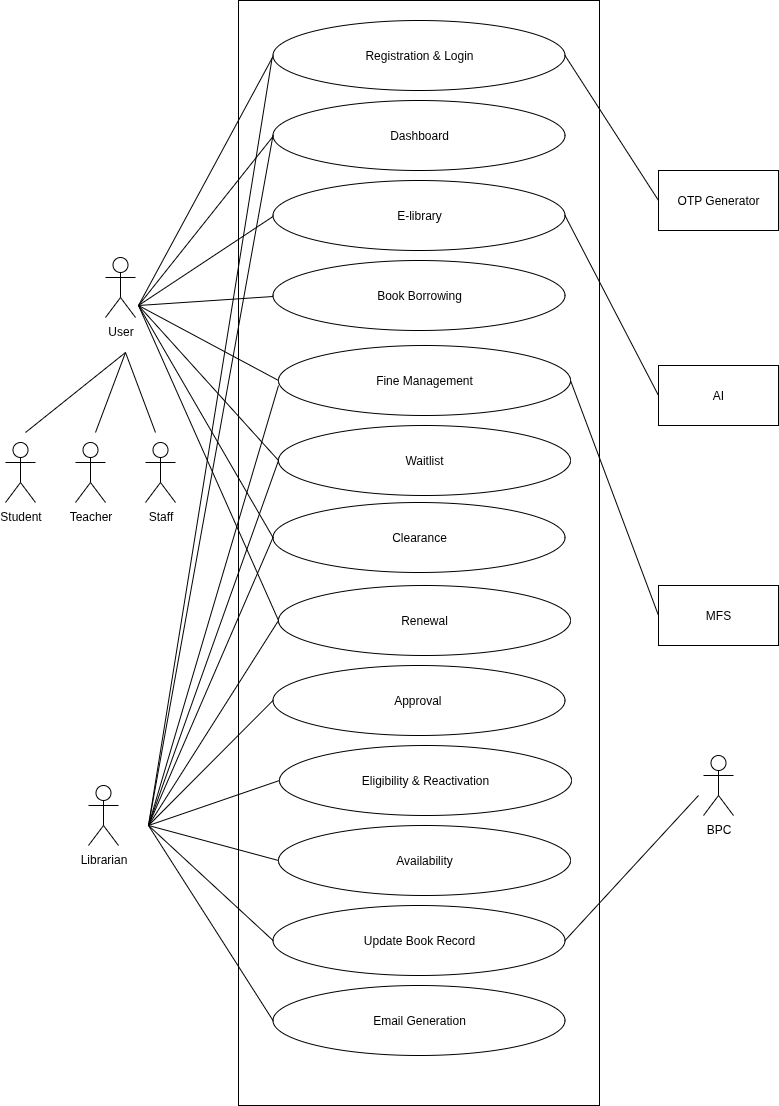

The diagram above was exported from draw.io. Its source (the exported page's mxGraphModel, read from the mxfile embedded in the PNG):
<mxGraphModel dx="1463" dy="751" grid="1" gridSize="10" guides="1" tooltips="1" connect="1" arrows="1" fold="1" page="1" pageScale="1" pageWidth="850" pageHeight="1100" math="0" shadow="0">
  <root>
    <mxCell id="0" />
    <mxCell id="1" parent="0" />
    <mxCell id="DyhFb0hyhg0E-YUhOv8k-1" value="" style="rounded=0;whiteSpace=wrap;html=1;" parent="1" vertex="1">
      <mxGeometry x="260" y="55" width="361" height="1105" as="geometry" />
    </mxCell>
    <mxCell id="DyhFb0hyhg0E-YUhOv8k-2" value="Registration &amp;amp; Login" style="ellipse;whiteSpace=wrap;html=1;" parent="1" vertex="1">
      <mxGeometry x="294.5" y="75" width="292" height="70" as="geometry" />
    </mxCell>
    <mxCell id="DyhFb0hyhg0E-YUhOv8k-3" value="Dashboard" style="ellipse;whiteSpace=wrap;html=1;" parent="1" vertex="1">
      <mxGeometry x="294.5" y="155" width="292" height="70" as="geometry" />
    </mxCell>
    <mxCell id="DyhFb0hyhg0E-YUhOv8k-4" value="E-library" style="ellipse;whiteSpace=wrap;html=1;" parent="1" vertex="1">
      <mxGeometry x="294.5" y="235" width="292" height="70" as="geometry" />
    </mxCell>
    <mxCell id="DyhFb0hyhg0E-YUhOv8k-5" value="Book Borrowing" style="ellipse;whiteSpace=wrap;html=1;" parent="1" vertex="1">
      <mxGeometry x="294.5" y="315" width="292" height="70" as="geometry" />
    </mxCell>
    <mxCell id="DyhFb0hyhg0E-YUhOv8k-6" value="Approval&amp;nbsp;" style="ellipse;whiteSpace=wrap;html=1;" parent="1" vertex="1">
      <mxGeometry x="294.5" y="720" width="292" height="70" as="geometry" />
    </mxCell>
    <mxCell id="DyhFb0hyhg0E-YUhOv8k-7" value="Eligibility &amp;amp; Reactivation" style="ellipse;whiteSpace=wrap;html=1;" parent="1" vertex="1">
      <mxGeometry x="301" y="800" width="292" height="70" as="geometry" />
    </mxCell>
    <mxCell id="DyhFb0hyhg0E-YUhOv8k-9" value="Availability" style="ellipse;whiteSpace=wrap;html=1;" parent="1" vertex="1">
      <mxGeometry x="300" y="880" width="292" height="70" as="geometry" />
    </mxCell>
    <mxCell id="DyhFb0hyhg0E-YUhOv8k-10" value="Waitlist" style="ellipse;whiteSpace=wrap;html=1;" parent="1" vertex="1">
      <mxGeometry x="300" y="480" width="292" height="70" as="geometry" />
    </mxCell>
    <mxCell id="DyhFb0hyhg0E-YUhOv8k-11" value="Fine Management" style="ellipse;whiteSpace=wrap;html=1;" parent="1" vertex="1">
      <mxGeometry x="300" y="400" width="292" height="70" as="geometry" />
    </mxCell>
    <mxCell id="DyhFb0hyhg0E-YUhOv8k-12" value="Renewal" style="ellipse;whiteSpace=wrap;html=1;" parent="1" vertex="1">
      <mxGeometry x="300" y="640" width="292" height="70" as="geometry" />
    </mxCell>
    <mxCell id="DyhFb0hyhg0E-YUhOv8k-15" value="Clearance" style="ellipse;whiteSpace=wrap;html=1;" parent="1" vertex="1">
      <mxGeometry x="294.5" y="557" width="292" height="70" as="geometry" />
    </mxCell>
    <mxCell id="DyhFb0hyhg0E-YUhOv8k-17" value="User" style="shape=umlActor;verticalLabelPosition=bottom;verticalAlign=top;html=1;outlineConnect=0;" parent="1" vertex="1">
      <mxGeometry x="127" y="312" width="30" height="60" as="geometry" />
    </mxCell>
    <mxCell id="DyhFb0hyhg0E-YUhOv8k-20" value="Librarian" style="shape=umlActor;verticalLabelPosition=bottom;verticalAlign=top;html=1;outlineConnect=0;" parent="1" vertex="1">
      <mxGeometry x="110" y="840" width="30" height="60" as="geometry" />
    </mxCell>
    <mxCell id="DyhFb0hyhg0E-YUhOv8k-21" value="" style="endArrow=none;html=1;rounded=0;entryX=0;entryY=0.5;entryDx=0;entryDy=0;" parent="1" edge="1">
      <mxGeometry width="50" height="50" relative="1" as="geometry">
        <mxPoint x="160" y="360" as="sourcePoint" />
        <mxPoint x="294.5000000000002" y="111" as="targetPoint" />
      </mxGeometry>
    </mxCell>
    <mxCell id="DyhFb0hyhg0E-YUhOv8k-22" value="" style="endArrow=none;html=1;rounded=0;entryX=0;entryY=0.5;entryDx=0;entryDy=0;" parent="1" edge="1">
      <mxGeometry width="50" height="50" relative="1" as="geometry">
        <mxPoint x="160" y="360" as="sourcePoint" />
        <mxPoint x="294.5000000000002" y="191" as="targetPoint" />
      </mxGeometry>
    </mxCell>
    <mxCell id="DyhFb0hyhg0E-YUhOv8k-23" value="" style="endArrow=none;html=1;rounded=0;entryX=0;entryY=0.5;entryDx=0;entryDy=0;" parent="1" edge="1">
      <mxGeometry width="50" height="50" relative="1" as="geometry">
        <mxPoint x="160" y="360" as="sourcePoint" />
        <mxPoint x="294.5000000000002" y="271" as="targetPoint" />
      </mxGeometry>
    </mxCell>
    <mxCell id="DyhFb0hyhg0E-YUhOv8k-24" value="" style="endArrow=none;html=1;rounded=0;entryX=0;entryY=0.5;entryDx=0;entryDy=0;" parent="1" edge="1">
      <mxGeometry width="50" height="50" relative="1" as="geometry">
        <mxPoint x="160" y="360" as="sourcePoint" />
        <mxPoint x="294.5000000000002" y="351" as="targetPoint" />
      </mxGeometry>
    </mxCell>
    <mxCell id="DyhFb0hyhg0E-YUhOv8k-32" value="Staff" style="shape=umlActor;verticalLabelPosition=bottom;verticalAlign=top;html=1;outlineConnect=0;" parent="1" vertex="1">
      <mxGeometry x="167" y="497" width="30" height="60" as="geometry" />
    </mxCell>
    <mxCell id="DyhFb0hyhg0E-YUhOv8k-33" value="Teacher" style="shape=umlActor;verticalLabelPosition=bottom;verticalAlign=top;html=1;outlineConnect=0;" parent="1" vertex="1">
      <mxGeometry x="97" y="497" width="30" height="60" as="geometry" />
    </mxCell>
    <mxCell id="DyhFb0hyhg0E-YUhOv8k-34" value="Student" style="shape=umlActor;verticalLabelPosition=bottom;verticalAlign=top;html=1;outlineConnect=0;" parent="1" vertex="1">
      <mxGeometry x="27" y="497" width="30" height="60" as="geometry" />
    </mxCell>
    <mxCell id="DyhFb0hyhg0E-YUhOv8k-35" value="" style="endArrow=none;html=1;rounded=0;" parent="1" edge="1">
      <mxGeometry width="50" height="50" relative="1" as="geometry">
        <mxPoint x="47" y="487" as="sourcePoint" />
        <mxPoint x="147" y="407" as="targetPoint" />
      </mxGeometry>
    </mxCell>
    <mxCell id="DyhFb0hyhg0E-YUhOv8k-37" value="" style="endArrow=none;html=1;rounded=0;" parent="1" edge="1">
      <mxGeometry width="50" height="50" relative="1" as="geometry">
        <mxPoint x="117" y="487" as="sourcePoint" />
        <mxPoint x="147" y="407" as="targetPoint" />
      </mxGeometry>
    </mxCell>
    <mxCell id="DyhFb0hyhg0E-YUhOv8k-38" value="" style="endArrow=none;html=1;rounded=0;" parent="1" edge="1">
      <mxGeometry width="50" height="50" relative="1" as="geometry">
        <mxPoint x="177" y="487" as="sourcePoint" />
        <mxPoint x="147" y="407" as="targetPoint" />
      </mxGeometry>
    </mxCell>
    <mxCell id="DyhFb0hyhg0E-YUhOv8k-41" value="" style="endArrow=none;html=1;rounded=0;entryX=0;entryY=0.5;entryDx=0;entryDy=0;" parent="1" target="DyhFb0hyhg0E-YUhOv8k-10" edge="1">
      <mxGeometry width="50" height="50" relative="1" as="geometry">
        <mxPoint x="160" y="360" as="sourcePoint" />
        <mxPoint x="354.5000000000002" y="360" as="targetPoint" />
      </mxGeometry>
    </mxCell>
    <mxCell id="DyhFb0hyhg0E-YUhOv8k-42" value="" style="endArrow=none;html=1;rounded=0;entryX=0;entryY=0.5;entryDx=0;entryDy=0;" parent="1" target="DyhFb0hyhg0E-YUhOv8k-11" edge="1">
      <mxGeometry width="50" height="50" relative="1" as="geometry">
        <mxPoint x="160" y="360" as="sourcePoint" />
        <mxPoint x="424.5000000000002" y="620" as="targetPoint" />
      </mxGeometry>
    </mxCell>
    <mxCell id="DyhFb0hyhg0E-YUhOv8k-43" value="" style="endArrow=none;html=1;rounded=0;entryX=0;entryY=0.5;entryDx=0;entryDy=0;" parent="1" target="DyhFb0hyhg0E-YUhOv8k-15" edge="1">
      <mxGeometry width="50" height="50" relative="1" as="geometry">
        <mxPoint x="160" y="360" as="sourcePoint" />
        <mxPoint x="420" y="645" as="targetPoint" />
      </mxGeometry>
    </mxCell>
    <mxCell id="DyhFb0hyhg0E-YUhOv8k-44" value="" style="endArrow=none;html=1;rounded=0;entryX=0;entryY=0.5;entryDx=0;entryDy=0;" parent="1" target="DyhFb0hyhg0E-YUhOv8k-12" edge="1">
      <mxGeometry width="50" height="50" relative="1" as="geometry">
        <mxPoint x="160" y="360" as="sourcePoint" />
        <mxPoint x="440" y="755" as="targetPoint" />
      </mxGeometry>
    </mxCell>
    <mxCell id="DyhFb0hyhg0E-YUhOv8k-45" value="" style="endArrow=none;html=1;rounded=0;entryX=0;entryY=0.5;entryDx=0;entryDy=0;" parent="1" target="DyhFb0hyhg0E-YUhOv8k-6" edge="1">
      <mxGeometry width="50" height="50" relative="1" as="geometry">
        <mxPoint x="170" y="880" as="sourcePoint" />
        <mxPoint x="340" y="895" as="targetPoint" />
      </mxGeometry>
    </mxCell>
    <mxCell id="DyhFb0hyhg0E-YUhOv8k-46" value="" style="endArrow=none;html=1;rounded=0;entryX=0;entryY=0.5;entryDx=0;entryDy=0;" parent="1" target="DyhFb0hyhg0E-YUhOv8k-7" edge="1">
      <mxGeometry width="50" height="50" relative="1" as="geometry">
        <mxPoint x="170" y="880" as="sourcePoint" />
        <mxPoint x="370" y="1025" as="targetPoint" />
      </mxGeometry>
    </mxCell>
    <mxCell id="DyhFb0hyhg0E-YUhOv8k-47" value="" style="endArrow=none;html=1;rounded=0;entryX=0;entryY=0.5;entryDx=0;entryDy=0;" parent="1" target="DyhFb0hyhg0E-YUhOv8k-9" edge="1">
      <mxGeometry width="50" height="50" relative="1" as="geometry">
        <mxPoint x="170" y="880" as="sourcePoint" />
        <mxPoint x="380" y="1025" as="targetPoint" />
      </mxGeometry>
    </mxCell>
    <mxCell id="DyhFb0hyhg0E-YUhOv8k-48" value="" style="endArrow=none;html=1;rounded=0;entryX=0;entryY=0.5;entryDx=0;entryDy=0;" parent="1" target="DyhFb0hyhg0E-YUhOv8k-12" edge="1">
      <mxGeometry width="50" height="50" relative="1" as="geometry">
        <mxPoint x="170" y="880" as="sourcePoint" />
        <mxPoint x="340" y="1015" as="targetPoint" />
      </mxGeometry>
    </mxCell>
    <mxCell id="DyhFb0hyhg0E-YUhOv8k-49" value="" style="endArrow=none;html=1;rounded=0;entryX=0;entryY=0.5;entryDx=0;entryDy=0;" parent="1" target="DyhFb0hyhg0E-YUhOv8k-15" edge="1">
      <mxGeometry width="50" height="50" relative="1" as="geometry">
        <mxPoint x="170" y="880" as="sourcePoint" />
        <mxPoint x="300" y="865" as="targetPoint" />
      </mxGeometry>
    </mxCell>
    <mxCell id="DyhFb0hyhg0E-YUhOv8k-50" value="" style="endArrow=none;html=1;rounded=0;entryX=0;entryY=0.5;entryDx=0;entryDy=0;" parent="1" target="DyhFb0hyhg0E-YUhOv8k-10" edge="1">
      <mxGeometry width="50" height="50" relative="1" as="geometry">
        <mxPoint x="170" y="880" as="sourcePoint" />
        <mxPoint x="300" y="528.5714285714286" as="targetPoint" />
      </mxGeometry>
    </mxCell>
    <mxCell id="DyhFb0hyhg0E-YUhOv8k-51" value="" style="endArrow=none;html=1;rounded=0;entryX=0;entryY=0.5;entryDx=0;entryDy=0;" parent="1" target="DyhFb0hyhg0E-YUhOv8k-3" edge="1">
      <mxGeometry width="50" height="50" relative="1" as="geometry">
        <mxPoint x="170" y="880" as="sourcePoint" />
        <mxPoint x="290" y="200" as="targetPoint" />
      </mxGeometry>
    </mxCell>
    <mxCell id="DyhFb0hyhg0E-YUhOv8k-52" value="" style="endArrow=none;html=1;rounded=0;entryX=-0.003;entryY=0.536;entryDx=0;entryDy=0;entryPerimeter=0;" parent="1" target="DyhFb0hyhg0E-YUhOv8k-2" edge="1">
      <mxGeometry width="50" height="50" relative="1" as="geometry">
        <mxPoint x="170" y="880" as="sourcePoint" />
        <mxPoint x="290" y="110" as="targetPoint" />
      </mxGeometry>
    </mxCell>
    <mxCell id="DyhFb0hyhg0E-YUhOv8k-53" value="" style="endArrow=none;html=1;rounded=0;" parent="1" edge="1">
      <mxGeometry width="50" height="50" relative="1" as="geometry">
        <mxPoint x="170" y="880" as="sourcePoint" />
        <mxPoint x="300" y="440" as="targetPoint" />
      </mxGeometry>
    </mxCell>
    <mxCell id="DyhFb0hyhg0E-YUhOv8k-54" value="AI" style="rounded=0;whiteSpace=wrap;html=1;" parent="1" vertex="1">
      <mxGeometry x="680" y="420" width="120" height="60" as="geometry" />
    </mxCell>
    <mxCell id="DyhFb0hyhg0E-YUhOv8k-55" value="OTP Generator" style="rounded=0;whiteSpace=wrap;html=1;" parent="1" vertex="1">
      <mxGeometry x="680" y="225" width="120" height="60" as="geometry" />
    </mxCell>
    <mxCell id="DyhFb0hyhg0E-YUhOv8k-56" value="MFS" style="rounded=0;whiteSpace=wrap;html=1;" parent="1" vertex="1">
      <mxGeometry x="680" y="640" width="120" height="60" as="geometry" />
    </mxCell>
    <mxCell id="DyhFb0hyhg0E-YUhOv8k-57" value="BPC" style="shape=umlActor;verticalLabelPosition=bottom;verticalAlign=top;html=1;outlineConnect=0;" parent="1" vertex="1">
      <mxGeometry x="725" y="810" width="30" height="60" as="geometry" />
    </mxCell>
    <mxCell id="DyhFb0hyhg0E-YUhOv8k-58" value="Update Book Record" style="ellipse;whiteSpace=wrap;html=1;" parent="1" vertex="1">
      <mxGeometry x="294.5" y="960" width="292" height="70" as="geometry" />
    </mxCell>
    <mxCell id="DyhFb0hyhg0E-YUhOv8k-59" value="" style="endArrow=none;html=1;rounded=0;entryX=0;entryY=0.5;entryDx=0;entryDy=0;" parent="1" target="DyhFb0hyhg0E-YUhOv8k-58" edge="1">
      <mxGeometry width="50" height="50" relative="1" as="geometry">
        <mxPoint x="170" y="880" as="sourcePoint" />
        <mxPoint x="400" y="1065" as="targetPoint" />
      </mxGeometry>
    </mxCell>
    <mxCell id="DyhFb0hyhg0E-YUhOv8k-60" value="" style="endArrow=none;html=1;rounded=0;entryX=1;entryY=0.5;entryDx=0;entryDy=0;exitX=0;exitY=0.5;exitDx=0;exitDy=0;" parent="1" source="DyhFb0hyhg0E-YUhOv8k-55" target="DyhFb0hyhg0E-YUhOv8k-2" edge="1">
      <mxGeometry width="50" height="50" relative="1" as="geometry">
        <mxPoint x="580" y="659" as="sourcePoint" />
        <mxPoint x="714.5000000000002" y="410" as="targetPoint" />
      </mxGeometry>
    </mxCell>
    <mxCell id="DyhFb0hyhg0E-YUhOv8k-61" value="" style="endArrow=none;html=1;rounded=0;entryX=0;entryY=0.5;entryDx=0;entryDy=0;exitX=1;exitY=0.5;exitDx=0;exitDy=0;" parent="1" source="DyhFb0hyhg0E-YUhOv8k-4" target="DyhFb0hyhg0E-YUhOv8k-54" edge="1">
      <mxGeometry width="50" height="50" relative="1" as="geometry">
        <mxPoint x="600" y="440" as="sourcePoint" />
        <mxPoint x="354.5000000000002" y="360" as="targetPoint" />
      </mxGeometry>
    </mxCell>
    <mxCell id="DyhFb0hyhg0E-YUhOv8k-65" value="" style="endArrow=none;html=1;rounded=0;entryX=0;entryY=0.5;entryDx=0;entryDy=0;exitX=1;exitY=0.5;exitDx=0;exitDy=0;" parent="1" source="DyhFb0hyhg0E-YUhOv8k-11" target="DyhFb0hyhg0E-YUhOv8k-56" edge="1">
      <mxGeometry width="50" height="50" relative="1" as="geometry">
        <mxPoint x="670" y="760" as="sourcePoint" />
        <mxPoint x="758" y="775" as="targetPoint" />
      </mxGeometry>
    </mxCell>
    <mxCell id="DyhFb0hyhg0E-YUhOv8k-67" value="" style="endArrow=none;html=1;rounded=0;exitX=1;exitY=0.5;exitDx=0;exitDy=0;" parent="1" source="DyhFb0hyhg0E-YUhOv8k-58" edge="1">
      <mxGeometry width="50" height="50" relative="1" as="geometry">
        <mxPoint x="720" y="550" as="sourcePoint" />
        <mxPoint x="720" y="850" as="targetPoint" />
      </mxGeometry>
    </mxCell>
    <mxCell id="Nd7mVjy2jtos3AcqFQZU-1" value="Email Generation" style="ellipse;whiteSpace=wrap;html=1;" parent="1" vertex="1">
      <mxGeometry x="294.5" y="1040" width="292" height="70" as="geometry" />
    </mxCell>
    <mxCell id="Nd7mVjy2jtos3AcqFQZU-3" value="" style="endArrow=none;html=1;rounded=0;entryX=0;entryY=0.5;entryDx=0;entryDy=0;" parent="1" target="Nd7mVjy2jtos3AcqFQZU-1" edge="1">
      <mxGeometry width="50" height="50" relative="1" as="geometry">
        <mxPoint x="170" y="880" as="sourcePoint" />
        <mxPoint x="315" y="1015" as="targetPoint" />
      </mxGeometry>
    </mxCell>
  </root>
</mxGraphModel>